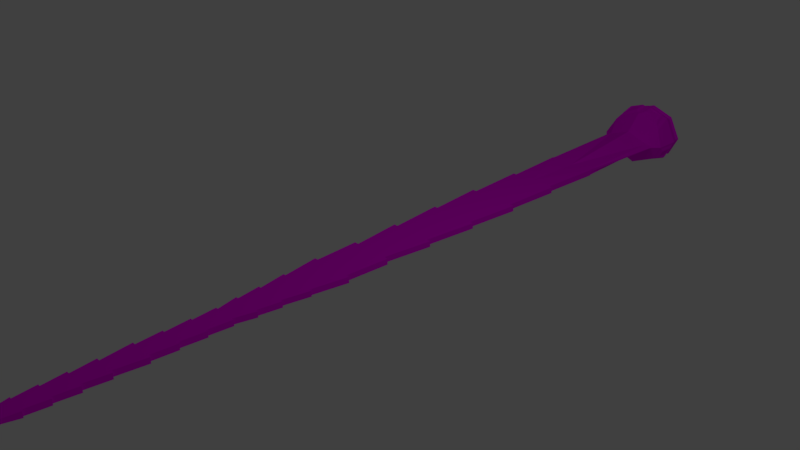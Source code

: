 # Source: tapeworm.blend  (saved by Blender 2.79.0; exported with 4.5.12 LTS)
import bpy
from mathutils import Matrix  # noqa: F401  (used for matrix-valued properties, if any)

bpy.ops.wm.read_factory_settings(use_empty=True)
scene = bpy.context.scene
scene.name = 'Scene'

# ---- collections
col_collection_1 = bpy.data.collections.new('Collection 1'); scene.collection.children.link(col_collection_1)

# ---- images (referenced by path relative to the original .blend; pixels are not part of the script)
import os
ASSET_DIR = os.environ.get("B2B_ASSET_DIR", "")  # directory of the original .blend (textures are referenced by path, not embedded)
HERE = os.path.dirname(os.path.abspath(__file__))  # packed textures are extracted next to this script under _unpacked/

def load_image(name, relpath, width, height, colorspace="sRGB"):
    """Load a texture the original file referenced (path relative to the .blend, or extracted next to this script)."""
    p = next((c for c in (os.path.join(HERE, relpath), os.path.join(ASSET_DIR, relpath)) if relpath and os.path.exists(c)), "")
    if p:
        img = bpy.data.images.load(p, check_existing=True)
        img.name = name
    else:  # same state as the original file: an image datablock whose file is absent (Cycles renders it pink)
        img = bpy.data.images.new(name, width, height)
        img.source = "FILE"
        img.filepath = "//" + (relpath or name)
    img.colorspace_settings.name = colorspace
    return img
img_tapeworm_color = load_image('Tapeworm Color', 'Tapeworm Color.png', 1024, 1024, 'sRGB')

# ---- materials (node trees are filled in below, after node groups)
mat_material_001 = bpy.data.materials.new('Material.001')
mat_material_001.alpha_threshold = 0.0
mat_material_001.use_transparent_shadow = False
mat_material_001.roughness = 0.5

# ---- material node trees
mat_material_001.use_nodes = True; mat_material_001.node_tree.nodes.clear()
_N = mat_material_001.node_tree.nodes; _L = mat_material_001.node_tree.links
n0 = _N.new('ShaderNodeOutputMaterial'); n0.name = 'Material Output'; n0.location = (300, 300)
n1 = _N.new('ShaderNodeBsdfDiffuse'); n1.name = 'Diffuse BSDF'; n1.location = (10, 300)
n2 = _N.new('ShaderNodeTexImage'); n2.name = 'Image Texture'; n2.location = (-166, 320)
n2.width = 140
n2.image = img_tapeworm_color
_L.new(n1.outputs[0], n0.inputs[0])
_L.new(n2.outputs[0], n1.inputs[0])
n0.is_active_output = True

# ---- world
world_world = bpy.data.worlds.new('World'); scene.world = world_world
world_world.color = (0.05088, 0.05088, 0.05088)
world_world.use_sun_shadow = False
world_world.sun_shadow_jitter_overblur = 0.0
world_world.cycles.sampling_method = 'MANUAL'

# ---- cameras
cam_camera = bpy.data.cameras.new('Camera')
cam_camera.clip_end = 100.0
cam_camera.lens = 35.0
cam_camera.sensor_width = 32.0
cam_camera.sensor_height = 18.0
cam_camera.ortho_scale = 7.314
cam_camera.dof.focus_distance = 0.0
cam_camera.dof.aperture_fstop = 128.0

# ---- lights
light_lamp = bpy.data.lights.new('Lamp', 'POINT')
light_lamp.transmission_factor = 0.0
light_lamp.cutoff_distance = 30.0
light_lamp.energy = 100.0
light_lamp.shadow_buffer_clip_start = 1.001
light_lamp.shadow_soft_size = 0.1
light_lamp.shadow_maximum_resolution = 0.006
light_lamp.use_absolute_resolution = True

# ---- meshes
me_cube = bpy.data.meshes.new('Cube')
me_cube.from_pydata([(1.178, 1.0, -1.161), (1.016, -1.0, -1.0), (2.192, 106.5, -4.147), (0.0, 106.4, 7.011), (1.142, 1.0, 1.161), (0.9809, -1.0, 1.0), (0.0, 106.5, -6.161), (2.71, 106.4, 0.3947), (2.862, 106.4, 0.3861), (0.0, 106.5, -6.973), (0.9497, 1.0, 1.161), (0.9752, 1.0, -1.161), (1.38, 2.957, -1.651), (0.0, 106.4, 7.813), (1.358, 2.957, 1.651), (2.28, 106.5, -4.712), (1.119, 2.957, -1.651), (1.094, 2.957, 1.651), (2.197, 106.4, 5.809), (2.433, 105.1, 7.414), (1.459, 5.581, -1.651), (1.438, 5.581, 1.651), (2.541, 105.2, -6.267), (0.0, 105.1, 10.02), (1.124, 5.581, 1.651), (1.16, 5.581, -1.651), (0.0, 105.2, -9.206), (3.298, 105.1, 0.3625), (1.51, 8.346, 1.651), (1.545, 8.346, -1.651), (3.952, 105.2, 0.323), (0.0, 105.4, -12.95), (1.167, 8.346, -1.651), (1.151, 8.346, 1.651), (0.0, 105.3, 13.72), (2.902, 105.4, -8.874), (1.577, 11.34, 1.651), (1.587, 11.34, -1.651), (2.752, 105.3, 10.11), (3.213, 104.3, 14.24), (1.153, 11.34, 1.651), (1.189, 11.34, -1.651), (3.424, 104.6, -12.66), (0.0, 104.3, 19.36), (1.686, 15.12, 1.651), (1.721, 15.12, -1.651), (0.0, 104.5, -18.44), (4.913, 104.3, 0.3738), (1.336, 15.12, -1.651), (1.289, 15.12, 1.651), (4.746, 103.8, 0.1669), (0.0, 104.0, -17.28), (1.581, 18.31, 1.651), (1.63, 18.31, -1.651), (0.0, 103.9, 17.78), (3.366, 104.1, -11.92), (1.324, 18.31, -1.651), (1.266, 18.31, 1.651), (3.169, 103.9, 13.03), (3.409, 102.6, 15.38), (1.589, 21.52, 1.651), (1.652, 21.52, -1.651), (3.635, 102.8, -13.33), (0.0, 102.6, 20.85), (1.347, 21.52, -1.651), (1.312, 21.52, 1.651), (0.0, 102.7, -19.5), (5.224, 102.5, 0.5817), (1.62, 24.57, 1.651), (1.655, 24.57, -1.651), (0.0, -1.0, 0.0), (4.884, 99.25, -0.2008), (1.347, 24.57, -1.651), (1.312, 24.57, 1.651), (3.99, 97.92, 0.2067), (3.229, 83.44, 0.000653), (1.97, 27.29, 1.651), (2.005, 27.29, -1.651), (3.362, 83.44, 0.000653), (2.921, 74.58, 0.000653), (1.639, 27.29, 1.651), (1.686, 27.29, -1.651), (3.361, 74.58, 0.000653), (2.985, 66.32, 0.000653), (2.133, 30.33, 1.651), (2.183, 30.33, -1.651), (3.547, 66.32, 0.000653), (2.889, 58.76, 0.0004826), (1.822, 30.33, -1.651), (1.809, 30.33, 1.651), (3.357, 58.76, 0.0004826), (2.616, 51.42, 0.0003985), (2.504, 33.93, 1.651), (2.508, 33.93, -1.651), (3.139, 51.42, 0.0003985), (2.316, 44.74, 0.0003241), (2.167, 33.93, 1.651), (2.218, 33.93, -1.651), (2.868, 44.74, 0.0003241), (2.554, 38.79, 0.0002569), (2.997, 38.79, 1.651), (3.054, 38.79, -1.651), (3.025, 38.79, 0.0002569), (2.193, 33.93, 0.0002017), (2.572, 38.79, -1.651), (2.537, 38.79, 1.651), (2.506, 33.93, 0.0002017), (1.815, 30.33, 0.0001609), (2.85, 44.74, 1.651), (2.885, 44.74, -1.651), (2.158, 30.33, 0.0001609), (1.663, 27.29, 0.0001441), (2.299, 44.74, 1.651), (2.334, 44.74, -1.651), (1.987, 27.29, 0.0001441), (1.329, 24.57, 0.0001273), (3.121, 51.42, 1.651), (3.156, 51.42, -1.651), (1.638, 24.57, 0.0001273), (1.329, 21.52, 0.0001105), (2.633, 51.42, -1.651), (2.598, 51.42, 1.651), (1.62, 21.52, 0.0001105), (1.295, 18.31, 9.131e-05), (3.34, 58.76, 1.651), (3.375, 58.76, -1.65), (1.605, 18.31, 9.131e-05), (1.312, 15.12, 7.212e-05), (2.907, 58.76, -1.65), (2.871, 58.76, 1.651), (1.704, 15.12, 7.212e-05), (1.171, 11.34, 5.054e-05), (3.529, 66.32, 1.652), (3.564, 66.32, -1.65), (1.582, 11.34, 5.054e-05), (1.159, 8.346, 3.374e-05), (3.003, 66.32, -1.65), (2.967, 66.32, 1.652), (1.528, 8.346, 3.374e-05), (1.142, 5.581, 2.17e-05), (3.343, 74.58, 1.835), (3.378, 74.58, -1.834), (1.448, 5.581, 2.17e-05), (1.107, 2.957, 9.656e-06), (2.903, 74.58, 1.835), (2.938, 74.58, -1.834), (1.369, 2.957, 9.656e-06), (0.9624, 1.0, 0.0), (3.344, 83.44, 1.835), (3.379, 83.44, -1.834), (0.9985, -1.0, 0.0), (1.16, 1.0, 0.0), (3.254, 83.44, -1.834), (3.203, 83.44, 1.835), (0.0, 99.9, -17.25), (0.0, 99.99, 18.0), (3.203, 97.97, 1.835), (2.81, 97.94, -1.703), (3.638, 99.79, -10.21), (3.735, 99.89, 10.22), (0.0, 66.32, -1.65), (0.0, 15.12, -1.651), (0.0, 11.34, -1.651), (0.0, 38.79, -1.651), (0.0, 24.57, -1.651), (0.0, 33.93, -1.651), (0.0, 58.76, -1.65), (0.0, 5.581, -1.651), (0.0, 21.52, -1.651), (0.0, 8.346, -1.651), (0.0, 51.42, -1.651), (0.0, 30.33, -1.651), (0.0, 44.74, -1.651), (0.0, 18.31, -1.651), (0.0, 27.29, -1.651), (0.0, 2.957, -1.651), (0.0, 1.0, -1.161), (0.0, 74.58, -1.834), (0.0, -1.0, -1.0), (0.0, 2.957, 1.651), (0.0, 38.79, 1.651), (0.0, 24.57, 1.651), (0.0, 33.93, 1.651), (0.0, 58.76, 1.651), (0.0, -1.0, 1.0), (0.0, 11.34, 1.651), (0.0, 21.52, 1.651), (0.0, 8.346, 1.651), (0.0, 51.42, 1.651), (0.0, 30.33, 1.651), (0.0, 15.12, 1.651), (0.0, 27.29, 1.651), (0.0, 1.0, 1.161), (0.0, 74.58, 1.835), (0.0, 5.581, 1.651), (0.0, 44.74, 1.651), (0.0, 66.32, 1.652), (0.0, 18.31, 1.651), (0.0, 83.44, 0.8935), (0.0, 97.7, 7.427), (0.0, 85.47, -2.759), (0.0, 97.75, -8.578), (2.118, 106.4, 5.226), (2.041, 105.9, -3.264), (0.0, 105.8, 5.758), (0.0, 105.8, -4.892), (2.46, 105.8, 0.4081), (1.981, 105.8, 4.314), (1.675, 105.8, -1.433), (0.0, 105.8, 3.158), (0.0, 105.8, -2.261), (1.889, 105.8, 0.4359), (1.645, 105.8, 2.424), (0.3965, 102.3, 20.53), (0.3965, 100.3, 18.32), (3.049, 102.3, 16.27), (3.302, 100.2, 12.26), (0.6781, 102.1, 21.32), (0.6781, 100.5, 19.56), (2.793, 102.1, 17.93), (2.995, 100.4, 14.73), (0.8818, 101.9, 21.01), (0.8818, 100.6, 19.57), (2.608, 101.9, 18.24), (2.772, 100.6, 15.63), (0.9373, 101.9, 20.22), (0.9373, 100.7, 18.87), (2.557, 101.9, 17.62), (2.712, 100.6, 15.17), (3.845, 100.0, -9.635), (3.843, 102.5, -12.17), (4.855, 99.6, -1.516), (5.132, 102.2, -0.8813), (4.153, 100.3, -9.339), (4.151, 102.1, -11.25), (4.917, 99.96, -3.195), (5.126, 102.0, -2.714), (4.256, 100.4, -9.105), (4.255, 102.0, -10.76), (4.917, 100.1, -3.794), (5.098, 101.8, -3.379), (4.221, 100.6, -8.369), (4.22, 101.8, -9.663), (4.738, 100.4, -4.219), (4.879, 101.7, -3.894)], [], [(0, 1, 178, 176, 11), (4, 10, 192, 184, 5), (151, 4, 5, 150), (150, 5, 184, 70), (204, 207, 212, 209), (151, 0, 11, 147), (146, 12, 16, 143), (207, 206, 211, 212), (147, 11, 12, 146), (3, 202, 207, 204), (202, 7, 206, 207), (11, 176, 175, 16, 12), (143, 16, 20, 142), (13, 18, 202, 3), (142, 20, 25, 139), (18, 8, 7, 202), (16, 175, 167, 25, 20), (15, 9, 6, 2), (138, 29, 32, 135), (25, 167, 169, 32, 29), (22, 26, 9, 15), (139, 25, 29, 138), (23, 19, 18, 13), (27, 22, 15, 8), (134, 37, 41, 131), (34, 38, 19, 23), (30, 35, 22, 27), (32, 169, 162, 41, 37), (35, 31, 26, 22), (135, 32, 37, 134), (130, 45, 48, 127), (41, 162, 161, 48, 45), (43, 39, 38, 34), (131, 41, 45, 130), (42, 46, 31, 35), (39, 47, 30, 38), (126, 53, 56, 123), (58, 50, 47, 39), (50, 55, 42, 47), (127, 48, 53, 126), (55, 51, 46, 42), (48, 161, 173, 56, 53), (122, 61, 64, 119), (63, 59, 58, 54), (59, 67, 50, 58), (56, 173, 168, 64, 61), (67, 62, 55, 50), (123, 56, 61, 122), (118, 69, 72, 115), (159, 71, 67, 59), (158, 154, 66, 62), (119, 64, 69, 118), (67, 71, 231, 232), (64, 168, 164, 72, 69), (114, 77, 81, 111), (72, 164, 174, 81, 77), (0, 151, 150, 1), (14, 146, 143, 17), (115, 72, 77, 114), (4, 151, 147, 10), (110, 85, 88, 107), (21, 142, 139, 24), (10, 147, 146, 14), (17, 143, 142, 21), (81, 174, 171, 88, 85), (111, 81, 85, 110), (106, 93, 97, 103), (44, 130, 127, 49), (24, 139, 138, 28), (107, 88, 93, 106), (33, 135, 134, 36), (88, 171, 165, 97, 93), (102, 101, 104, 99), (49, 127, 126, 52), (40, 131, 130, 44), (52, 126, 123, 57), (97, 165, 163, 104, 101), (103, 97, 101, 102), (98, 109, 113, 95), (99, 104, 109, 98), (57, 123, 122, 60), (65, 119, 118, 68), (104, 163, 172, 113, 109), (76, 114, 111, 80), (94, 117, 120, 91), (113, 172, 170, 120, 117), (73, 115, 114, 76), (95, 113, 117, 94), (80, 111, 110, 84), (84, 110, 107, 89), (90, 125, 128, 87), (96, 103, 102, 100), (89, 107, 106, 92), (120, 170, 166, 128, 125), (108, 98, 95, 112), (91, 120, 125, 90), (86, 133, 136, 83), (124, 90, 87, 129), (105, 99, 98, 108), (87, 128, 133, 86), (112, 95, 94, 116), (128, 166, 160, 136, 133), (82, 141, 145, 79), (140, 82, 79, 144), (121, 91, 90, 124), (83, 136, 141, 82), (129, 87, 86, 132), (136, 160, 177, 145, 141), (78, 149, 152, 75), (144, 79, 78, 148), (137, 83, 82, 140), (148, 78, 75, 153), (145, 177, 200, 152, 149), (79, 145, 149, 78), (198, 153, 156, 199), (156, 74, 71, 159), (92, 106, 103, 96), (75, 152, 157, 74), (199, 156, 159, 155), (74, 157, 158, 71), (38, 30, 27, 19), (36, 134, 131, 40), (8, 15, 2, 7), (1, 150, 70, 178), (63, 155, 214, 213), (62, 66, 51, 55), (116, 94, 91, 121), (68, 118, 115, 73), (54, 58, 39, 43), (60, 122, 119, 65), (2, 6, 205, 203), (206, 203, 208, 211), (153, 75, 74, 156), (203, 205, 210, 208), (198, 193, 144, 148, 153), (190, 185, 40, 44, 49), (193, 196, 137, 140, 144), (196, 183, 129, 132, 137), (188, 195, 112, 116, 121), (194, 179, 17, 21, 24), (179, 192, 10, 14, 17), (197, 190, 49, 52, 57), (195, 180, 105, 108, 112), (7, 2, 203, 206), (191, 181, 73, 76, 80), (180, 182, 96, 100, 105), (182, 189, 89, 92, 96), (185, 187, 33, 36, 40), (189, 191, 80, 84, 89), (186, 197, 57, 60, 65), (183, 188, 121, 124, 129), (181, 186, 65, 68, 73), (187, 194, 24, 28, 33), (157, 201, 154, 158), (152, 200, 201, 157), (100, 102, 99, 105), (19, 27, 8, 18), (28, 138, 135, 33), (47, 42, 35, 30), (132, 86, 83, 137), (212, 211, 208, 210, 209), (215, 213, 217, 219), (59, 63, 213, 215), (155, 159, 216, 214), (159, 59, 215, 216), (218, 220, 224, 222), (213, 214, 218, 217), (214, 216, 220, 218), (216, 215, 219, 220), (223, 221, 225, 227), (220, 219, 223, 224), (219, 217, 221, 223), (217, 218, 222, 221), (226, 228, 227, 225), (221, 222, 226, 225), (222, 224, 228, 226), (224, 223, 227, 228), (231, 229, 233, 235), (71, 158, 229, 231), (62, 67, 232, 230), (158, 62, 230, 229), (234, 236, 240, 238), (232, 231, 235, 236), (230, 232, 236, 234), (229, 230, 234, 233), (237, 238, 242, 241), (233, 234, 238, 237), (235, 233, 237, 239), (236, 235, 239, 240), (243, 241, 242, 244), (239, 237, 241, 243), (240, 239, 243, 244), (238, 240, 244, 242)])
_uv = me_cube.uv_layers.new(name='UVMap')
_uv.uv.foreach_set('vector', [0.7876, 0.02408, 0.791, 0.001036, 0.8121, 0.001036, 0.8121, 0.02408, 0.7919, 0.02408, 0.1902, 0.9634, 0.194, 0.9638, 0.213, 0.9655, 0.2142, 0.9827, 0.1946, 0.9808, 0.2593, 0.4967, 0.2593, 0.509, 0.218, 0.5086, 0.218, 0.498, 0.1887, 0.989, 0.1946, 0.9808, 0.2142, 0.9827, 0.2086, 0.9908, 0.5451, 0.4569, 0.5103, 0.4374, 0.5162, 0.4172, 0.5451, 0.4283, 0.723, 0.3957, 0.723, 0.4085, 0.7195, 0.4081, 0.7196, 0.3953, 0.7138, 0.4896, 0.7138, 0.4714, 0.7184, 0.4719, 0.7184, 0.4901, 0.5103, 0.4374, 0.5015, 0.3937, 0.5117, 0.395, 0.5162, 0.4172, 0.5015, 0.4768, 0.5016, 0.4644, 0.5431, 0.459, 0.5431, 0.4766, 0.5685, 0.4914, 0.5524, 0.4708, 0.566, 0.4603, 0.5811, 0.477, 0.5524, 0.4708, 0.5488, 0.4152, 0.5632, 0.4153, 0.566, 0.4603, 0.7919, 0.02408, 0.8121, 0.02408, 0.8122, 0.04671, 0.7889, 0.04672, 0.7835, 0.04672, 0.2924, 0.5009, 0.2924, 0.4833, 0.3471, 0.4822, 0.3471, 0.4998, 0.9266, 0.2836, 0.8881, 0.2575, 0.8894, 0.2513, 0.9266, 0.2748, 0.9519, 0.4368, 0.952, 0.4186, 0.9572, 0.4192, 0.9572, 0.4374, 0.8881, 0.2575, 0.8758, 0.1969, 0.8785, 0.1972, 0.8894, 0.2513, 0.7889, 0.04672, 0.8122, 0.04671, 0.8122, 0.0769, 0.7881, 0.0769, 0.7819, 0.0769, 0.887, 0.1416, 0.9266, 0.121, 0.9266, 0.13, 0.8885, 0.148, 0.879, 0.5038, 0.879, 0.5219, 0.8724, 0.5212, 0.8726, 0.503, 0.7881, 0.0769, 0.8122, 0.0769, 0.8122, 0.1087, 0.7879, 0.1087, 0.7801, 0.1087, 0.8676, 0.1279, 0.9116, 0.1004, 0.9266, 0.121, 0.887, 0.1416, 0.6522, 0.4901, 0.6522, 0.4725, 0.71, 0.4714, 0.71, 0.489, 0.9116, 0.3118, 0.869, 0.2787, 0.8881, 0.2575, 0.9266, 0.2836, 0.916, 0.4186, 0.916, 0.4929, 0.8905, 0.4785, 0.8905, 0.4214, 0.8508, 0.503, 0.851, 0.4849, 0.858, 0.4857, 0.858, 0.5038, 0.9139, 0.3519, 0.8657, 0.3071, 0.869, 0.2787, 0.9116, 0.3118, 0.8436, 0.1976, 0.8638, 0.09795, 0.8676, 0.1279, 0.853, 0.1998, 0.7879, 0.1087, 0.8122, 0.1087, 0.8122, 0.1432, 0.7875, 0.1432, 0.7792, 0.1432, 0.8638, 0.09795, 0.9139, 0.05862, 0.9116, 0.1004, 0.8676, 0.1279, 0.4343, 0.4872, 0.4343, 0.4695, 0.4969, 0.4684, 0.4969, 0.4861, 0.8618, 0.5031, 0.8619, 0.4849, 0.8687, 0.4857, 0.8687, 0.5038, 0.7875, 0.1432, 0.8122, 0.1432, 0.8122, 0.1866, 0.7844, 0.1866, 0.7764, 0.1866, 0.9035, 0.4166, 0.8473, 0.3543, 0.8657, 0.3071, 0.9139, 0.3519, 0.3986, 0.4309, 0.4305, 0.4315, 0.4305, 0.4753, 0.3986, 0.4747, 0.8446, 0.05802, 0.9035, 0.001036, 0.9139, 0.05862, 0.8638, 0.09795, 0.8473, 0.3543, 0.8159, 0.1992, 0.8436, 0.1976, 0.8657, 0.3071, 0.9504, 0.3059, 0.9505, 0.2877, 0.9559, 0.2883, 0.9559, 0.3065, 0.7073, 0.2794, 0.5686, 0.1728, 0.5792, 0.1715, 0.7286, 0.2864, 0.5686, 0.1728, 0.4199, 0.06525, 0.4188, 0.05557, 0.5792, 0.1715, 0.466, 0.4289, 0.4978, 0.4298, 0.4978, 0.4664, 0.466, 0.4654, 0.4199, 0.06525, 0.3285, 0.01433, 0.322, 0.001036, 0.4188, 0.05557, 0.7844, 0.1866, 0.8122, 0.1866, 0.8122, 0.2233, 0.7846, 0.2233, 0.7783, 0.2233, 0.939, 0.5121, 0.939, 0.5303, 0.9337, 0.5297, 0.9339, 0.5115, 0.9688, 0.2431, 0.9378, 0.1709, 0.9678, 0.1448, 0.9981, 0.2083, 0.9378, 0.1709, 0.9727, 0.005478, 0.9981, 0.001036, 0.9678, 0.1448, 0.7846, 0.2233, 0.8122, 0.2233, 0.8122, 0.2602, 0.7842, 0.2602, 0.7778, 0.2602, 0.5576, 0.187, 0.3864, 0.06326, 0.4199, 0.06525, 0.5686, 0.1728, 0.6165, 0.4212, 0.6482, 0.4221, 0.6482, 0.4589, 0.6166, 0.4581, 0.9528, 0.3664, 0.9528, 0.3483, 0.9582, 0.3489, 0.9582, 0.367, 0.6185, 0.2865, 0.4963, 0.2043, 0.5576, 0.187, 0.7171, 0.3097, 0.3772, 0.1127, 0.2668, 0.0455, 0.2832, 0.005075, 0.3864, 0.06326, 0.2813, 0.4629, 0.2813, 0.4805, 0.218, 0.4822, 0.218, 0.4646, 0.5576, 0.187, 0.4963, 0.2043, 0.4859, 0.1904, 0.5356, 0.1764, 0.7842, 0.2602, 0.8122, 0.2602, 0.8122, 0.2953, 0.7842, 0.2953, 0.7777, 0.2953, 0.9438, 0.2664, 0.9439, 0.2482, 0.9495, 0.2489, 0.9495, 0.267, 0.7842, 0.2953, 0.8122, 0.2953, 0.8122, 0.3267, 0.7771, 0.3267, 0.7705, 0.3267, 0.2593, 0.4843, 0.2593, 0.4967, 0.218, 0.498, 0.218, 0.4873, 0.7138, 0.5077, 0.7138, 0.4896, 0.7184, 0.4901, 0.7184, 0.5082, 0.4251, 0.495, 0.4251, 0.5126, 0.3668, 0.5126, 0.3668, 0.495, 0.723, 0.3829, 0.723, 0.3957, 0.7196, 0.3953, 0.7196, 0.3825, 0.9495, 0.4941, 0.9495, 0.5123, 0.9432, 0.5116, 0.9435, 0.4934, 0.9517, 0.4549, 0.9519, 0.4368, 0.9572, 0.4374, 0.9572, 0.4555, 0.5015, 0.4892, 0.5015, 0.4768, 0.5431, 0.4766, 0.5431, 0.4943, 0.2924, 0.5186, 0.2924, 0.5009, 0.3471, 0.4998, 0.3471, 0.5175, 0.7771, 0.3267, 0.8122, 0.3267, 0.8121, 0.3616, 0.7743, 0.3616, 0.7668, 0.3616, 0.6166, 0.4615, 0.6484, 0.4619, 0.6484, 0.4973, 0.6166, 0.4968, 0.9436, 0.3664, 0.944, 0.3483, 0.9491, 0.3488, 0.9491, 0.367, 0.8617, 0.5212, 0.8618, 0.5031, 0.8687, 0.5038, 0.8687, 0.522, 0.6522, 0.5078, 0.6522, 0.4901, 0.71, 0.489, 0.71, 0.5067, 0.3244, 0.4798, 0.2924, 0.4796, 0.2924, 0.4374, 0.3243, 0.4376, 0.4342, 0.5049, 0.4343, 0.4872, 0.4969, 0.4861, 0.4969, 0.5038, 0.7743, 0.3616, 0.8121, 0.3616, 0.8121, 0.4031, 0.766, 0.4031, 0.76, 0.4031, 0.2715, 0.5034, 0.2715, 0.5216, 0.263, 0.5206, 0.2632, 0.5024, 0.4342, 0.428, 0.466, 0.4289, 0.466, 0.4654, 0.4343, 0.4645, 0.3668, 0.4303, 0.3986, 0.4309, 0.3986, 0.4747, 0.3668, 0.4741, 0.9504, 0.3241, 0.9504, 0.3059, 0.9559, 0.3065, 0.9559, 0.3247, 0.766, 0.4031, 0.8121, 0.4031, 0.8121, 0.4589, 0.7587, 0.4589, 0.7486, 0.4589, 0.684, 0.4123, 0.7157, 0.4127, 0.7157, 0.4694, 0.684, 0.4689, 0.94, 0.2675, 0.94, 0.2856, 0.9303, 0.2846, 0.9303, 0.2664, 0.684, 0.341, 0.7157, 0.3421, 0.7157, 0.4098, 0.684, 0.4087, 0.5848, 0.4203, 0.6165, 0.4212, 0.6166, 0.4581, 0.5849, 0.4572, 0.2813, 0.4453, 0.2813, 0.4629, 0.218, 0.4646, 0.218, 0.447, 0.7587, 0.4589, 0.8121, 0.4589, 0.8121, 0.5274, 0.7636, 0.5274, 0.7521, 0.5274, 0.9437, 0.2846, 0.9438, 0.2664, 0.9495, 0.267, 0.9495, 0.2852, 0.9303, 0.3664, 0.9303, 0.3483, 0.9395, 0.3493, 0.9395, 0.3674, 0.7636, 0.5274, 0.8121, 0.5274, 0.8121, 0.6042, 0.7574, 0.6042, 0.7465, 0.6042, 0.4251, 0.4774, 0.4251, 0.495, 0.3668, 0.495, 0.3668, 0.4774, 0.6166, 0.3405, 0.6484, 0.3412, 0.6484, 0.4182, 0.6166, 0.4175, 0.5848, 0.461, 0.6166, 0.4615, 0.6166, 0.4968, 0.5848, 0.4963, 0.9495, 0.4759, 0.9495, 0.4941, 0.9435, 0.4934, 0.9438, 0.4753, 0.2752, 0.5025, 0.2752, 0.4843, 0.2834, 0.4852, 0.2834, 0.5034, 0.6522, 0.4119, 0.684, 0.4123, 0.684, 0.4689, 0.6522, 0.4685, 0.3563, 0.4801, 0.3244, 0.4798, 0.3243, 0.4376, 0.3563, 0.4379, 0.7574, 0.6042, 0.8121, 0.6042, 0.8121, 0.6887, 0.7517, 0.6887, 0.7419, 0.6887, 0.94, 0.2493, 0.94, 0.2675, 0.9303, 0.2664, 0.9303, 0.2482, 0.466, 0.3407, 0.4978, 0.3415, 0.4978, 0.4259, 0.466, 0.425, 0.3509, 0.5003, 0.3509, 0.4822, 0.3607, 0.4832, 0.3607, 0.5014, 0.2752, 0.5206, 0.2752, 0.5025, 0.2834, 0.5034, 0.2834, 0.5215, 0.6522, 0.3398, 0.684, 0.341, 0.684, 0.4087, 0.6522, 0.4075, 0.3986, 0.4273, 0.3668, 0.4264, 0.3668, 0.3398, 0.3986, 0.3407, 0.5848, 0.3398, 0.6166, 0.3405, 0.6166, 0.4175, 0.5848, 0.4168, 0.7517, 0.6887, 0.8121, 0.6887, 0.8121, 0.7756, 0.7496, 0.7756, 0.738, 0.7756, 0.9466, 0.3087, 0.9466, 0.3289, 0.9389, 0.3281, 0.9389, 0.3079, 0.9466, 0.2885, 0.9466, 0.3087, 0.9389, 0.3079, 0.9389, 0.2877, 0.4342, 0.3398, 0.466, 0.3407, 0.466, 0.425, 0.4342, 0.4242, 0.3313, 0.4345, 0.2995, 0.4336, 0.2924, 0.3398, 0.3277, 0.3407, 0.4304, 0.4282, 0.3986, 0.4273, 0.3986, 0.3407, 0.4304, 0.3417, 0.7496, 0.7756, 0.8121, 0.7756, 0.8121, 0.8707, 0.751, 0.8707, 0.7418, 0.8707, 0.7196, 0.36, 0.7197, 0.3398, 0.7219, 0.34, 0.7219, 0.3602, 0.2886, 0.4432, 0.2533, 0.4419, 0.2533, 0.3411, 0.2886, 0.3424, 0.3631, 0.4353, 0.3313, 0.4345, 0.3277, 0.3407, 0.3631, 0.3417, 0.7195, 0.3802, 0.7196, 0.36, 0.7219, 0.3602, 0.7219, 0.3804, 0.751, 0.8707, 0.8121, 0.8707, 0.8122, 0.9962, 0.7444, 0.9727, 0.7418, 0.9727, 0.2533, 0.4419, 0.218, 0.4406, 0.218, 0.3398, 0.2533, 0.3411, 0.1227, 0.316, 0.06393, 0.3023, 0.04828, 0.1875, 0.144, 0.1501, 0.04828, 0.1875, 0.02346, 0.1997, 0.001871, 0.1908, 0.08272, 0.103, 0.9432, 0.3845, 0.9436, 0.3664, 0.9491, 0.367, 0.9491, 0.3852, 0.246, 0.3221, 0.2248, 0.3065, 0.4419, 0.1978, 0.4736, 0.2163, 0.144, 0.1501, 0.04828, 0.1875, 0.08272, 0.103, 0.201, 0.04571, 0.4736, 0.2163, 0.4419, 0.1978, 0.3772, 0.1127, 0.4963, 0.2043, 0.8657, 0.3071, 0.8436, 0.1976, 0.853, 0.1998, 0.869, 0.2787, 0.8506, 0.5212, 0.8508, 0.503, 0.858, 0.5038, 0.858, 0.522, 0.8758, 0.1969, 0.887, 0.1416, 0.8885, 0.148, 0.8785, 0.1972, 0.1827, 0.9971, 0.1887, 0.989, 0.2086, 0.9908, 0.203, 0.999, 0.2142, 0.002282, 0.201, 0.04571, 0.1945, 0.04019, 0.2048, 0.006407, 0.8468, 0.4241, 0.8468, 0.4941, 0.8159, 0.4801, 0.8194, 0.4186, 0.9303, 0.3846, 0.9303, 0.3664, 0.9395, 0.3674, 0.9395, 0.3856, 0.9528, 0.3846, 0.9528, 0.3664, 0.9582, 0.367, 0.9582, 0.3852, 0.9198, 0.4781, 0.9224, 0.4186, 0.9394, 0.4288, 0.9394, 0.4913, 0.939, 0.4939, 0.939, 0.5121, 0.9339, 0.5115, 0.9342, 0.4933, 0.5512, 0.3629, 0.5685, 0.3398, 0.5811, 0.3544, 0.5651, 0.3731, 0.5015, 0.3937, 0.5096, 0.3539, 0.5158, 0.3747, 0.5117, 0.395, 0.2673, 0.3377, 0.246, 0.3221, 0.4736, 0.2163, 0.487, 0.2285, 0.5096, 0.3539, 0.5451, 0.3398, 0.5451, 0.3687, 0.5158, 0.3747, 0.1227, 0.316, 0.1375, 0.3784, 0.07949, 0.373, 0.06112, 0.3021, 0.06393, 0.3023, 0.2005, 0.8499, 0.2046, 0.8798, 0.1816, 0.8776, 0.1668, 0.8468, 0.1748, 0.8475, 0.1375, 0.3784, 0.1454, 0.4452, 0.08606, 0.4396, 0.07069, 0.3722, 0.07949, 0.373, 0.1454, 0.4452, 0.1535, 0.5049, 0.09612, 0.4996, 0.07484, 0.4386, 0.08606, 0.4396, 0.1614, 0.563, 0.1686, 0.6158, 0.1227, 0.6115, 0.09905, 0.5572, 0.1095, 0.5581, 0.2108, 0.9253, 0.2136, 0.9461, 0.1918, 0.944, 0.1821, 0.9226, 0.1883, 0.9232, 0.2136, 0.9461, 0.213, 0.9655, 0.194, 0.9638, 0.1865, 0.9435, 0.1918, 0.944, 0.1971, 0.8247, 0.2005, 0.8499, 0.1748, 0.8475, 0.1655, 0.8218, 0.1718, 0.8224, 0.1686, 0.6158, 0.175, 0.6628, 0.1243, 0.6581, 0.1117, 0.6104, 0.1227, 0.6115, 0.5488, 0.4152, 0.5512, 0.3629, 0.5651, 0.3731, 0.5632, 0.4153, 0.1874, 0.7537, 0.1904, 0.7752, 0.1641, 0.7728, 0.1481, 0.75, 0.1547, 0.7506, 0.175, 0.6628, 0.1803, 0.7012, 0.1369, 0.6971, 0.1151, 0.6572, 0.1243, 0.6581, 0.1803, 0.7012, 0.1842, 0.7297, 0.148, 0.7263, 0.1302, 0.6965, 0.1369, 0.6971, 0.2046, 0.8798, 0.2078, 0.9035, 0.1848, 0.9013, 0.1731, 0.8769, 0.1816, 0.8776, 0.1842, 0.7297, 0.1874, 0.7537, 0.1547, 0.7506, 0.1415, 0.7257, 0.148, 0.7263, 0.1937, 0.7994, 0.1971, 0.8247, 0.1718, 0.8224, 0.1619, 0.7964, 0.1674, 0.7969, 0.1535, 0.5049, 0.1614, 0.563, 0.1095, 0.5581, 0.08676, 0.4987, 0.09612, 0.4996, 0.1904, 0.7752, 0.1937, 0.7994, 0.1674, 0.7969, 0.158, 0.7722, 0.1641, 0.7728, 0.2078, 0.9035, 0.2108, 0.9253, 0.1883, 0.9232, 0.1777, 0.9007, 0.1848, 0.9013, 0.4419, 0.1978, 0.3358, 0.1357, 0.2668, 0.0455, 0.3772, 0.1127, 0.2248, 0.3065, 0.218, 0.2778, 0.3358, 0.1357, 0.4419, 0.1978, 0.2715, 0.4852, 0.2715, 0.5034, 0.2632, 0.5024, 0.2634, 0.4843, 0.869, 0.2787, 0.853, 0.1998, 0.8758, 0.1969, 0.8881, 0.2575, 0.879, 0.4856, 0.879, 0.5038, 0.8726, 0.503, 0.8727, 0.4849, 0.8159, 0.1992, 0.8446, 0.05802, 0.8638, 0.09795, 0.8436, 0.1976, 0.3509, 0.5185, 0.3509, 0.5003, 0.3607, 0.5014, 0.3607, 0.5196, 0.5162, 0.4172, 0.5117, 0.395, 0.5158, 0.3747, 0.5451, 0.3687, 0.5451, 0.4283, 0.9362, 0.1824, 0.9603, 0.2385, 0.9497, 0.2462, 0.9305, 0.2014, 0.9378, 0.1709, 0.9688, 0.2431, 0.9603, 0.2385, 0.9362, 0.1824, 0.201, 0.04571, 0.08272, 0.103, 0.1025, 0.08475, 0.1945, 0.04019, 0.6185, 0.2865, 0.7171, 0.3097, 0.7202, 0.3189, 0.6434, 0.3009, 0.1957, 0.02797, 0.1223, 0.0635, 0.1316, 0.05533, 0.1915, 0.02634, 0.7342, 0.4713, 0.7342, 0.5045, 0.7222, 0.4914, 0.7222, 0.4649, 0.1945, 0.04019, 0.1025, 0.08475, 0.1223, 0.0635, 0.1957, 0.02797, 0.6434, 0.3009, 0.7202, 0.3189, 0.7342, 0.3342, 0.673, 0.3199, 0.8506, 0.4521, 0.8575, 0.4186, 0.8629, 0.4253, 0.8564, 0.4567, 0.673, 0.3199, 0.7342, 0.3342, 0.7341, 0.3377, 0.6841, 0.326, 0.9305, 0.2014, 0.9497, 0.2462, 0.946, 0.2422, 0.9303, 0.2057, 0.2039, 0.001036, 0.1957, 0.02797, 0.1915, 0.02634, 0.1982, 0.004359, 0.8868, 0.4415, 0.8868, 0.4828, 0.8564, 0.4567, 0.8629, 0.4253, 0.9198, 0.5184, 0.9198, 0.498, 0.9299, 0.4933, 0.9299, 0.5124, 0.948, 0.4186, 0.948, 0.4688, 0.9432, 0.4732, 0.9432, 0.4261, 0.9576, 0.48, 0.9576, 0.5131, 0.9533, 0.5064, 0.9533, 0.4753, 0.4859, 0.1904, 0.3893, 0.1161, 0.3991, 0.1172, 0.4722, 0.1735, 0.4963, 0.2043, 0.3772, 0.1127, 0.3893, 0.1161, 0.4859, 0.1904, 0.3864, 0.06326, 0.5576, 0.187, 0.5356, 0.1764, 0.3968, 0.07601, 0.3772, 0.1127, 0.3864, 0.06326, 0.3968, 0.07601, 0.3893, 0.1161, 0.4048, 0.08692, 0.5098, 0.1629, 0.4997, 0.1582, 0.4088, 0.09258, 0.5356, 0.1764, 0.4859, 0.1904, 0.4722, 0.1735, 0.5098, 0.1629, 0.7342, 0.3398, 0.7342, 0.4629, 0.7272, 0.4439, 0.7272, 0.3508, 0.3893, 0.1161, 0.3968, 0.07601, 0.4048, 0.08692, 0.3991, 0.1172, 0.4039, 0.1188, 0.4088, 0.09258, 0.4193, 0.1029, 0.4155, 0.1234, 0.3991, 0.1172, 0.4048, 0.08692, 0.4088, 0.09258, 0.4039, 0.1188, 0.4722, 0.1735, 0.3991, 0.1172, 0.4039, 0.1188, 0.4671, 0.1674, 0.5098, 0.1629, 0.4722, 0.1735, 0.4671, 0.1674, 0.4997, 0.1582, 0.4649, 0.1614, 0.4155, 0.1234, 0.4193, 0.1029, 0.4903, 0.1542, 0.9352, 0.2877, 0.9352, 0.3462, 0.9303, 0.339, 0.9303, 0.2933, 0.4997, 0.1582, 0.4671, 0.1674, 0.4649, 0.1614, 0.4903, 0.1542, 0.4088, 0.09258, 0.4997, 0.1582, 0.4903, 0.1542, 0.4193, 0.1029])
me_cube.materials.append(mat_material_001)
me_cube.use_remesh_preserve_volume = False
me_cube.use_remesh_preserve_attributes = False
me_cube.use_mirror_vertex_groups = False
me_cube.update()

# ---- objects
ob_cube = bpy.data.objects.new('Cube', me_cube)
ob_lamp = bpy.data.objects.new('Lamp', light_lamp)
ob_camera = bpy.data.objects.new('Camera', cam_camera)

# ---- transforms, parenting, visibility, modifiers, constraints
ob_cube.location = (0.008758, -4.888, 0.0)
ob_cube.scale = (0.1096, 0.1096, 0.02482)
ob_cube.lock_rotations_4d = False
ob_cube.empty_display_type = 'ARROWS'
ob_cube.lineart.crease_threshold = 0.0
_m = ob_cube.modifiers.new('Mirror', 'MIRROR')
ob_lamp.location = (4.081, 0.9921, 5.904)
ob_lamp.rotation_euler = (0.6503, 0.05522, 1.866)
ob_lamp.lock_rotations_4d = False
ob_lamp.empty_display_type = 'ARROWS'
ob_lamp.color = (0.0, 0.0, 0.0, 0.0)
ob_lamp.lineart.crease_threshold = 0.0
ob_camera.location = (7.486, -6.521, 5.344)
ob_camera.rotation_euler = (1.109, 0.0, 0.8149)
ob_camera.lock_rotations_4d = False
ob_camera.empty_display_type = 'ARROWS'
ob_camera.color = (0.0, 0.0, 0.0, 0.0)
ob_camera.display_type = 'WIRE'
ob_camera.lineart.crease_threshold = 0.0

# ---- collection membership
col_collection_1.objects.link(ob_cube)
col_collection_1.objects.link(ob_lamp)
col_collection_1.objects.link(ob_camera)

# ---- scene / render settings (as saved in the file)
scene.camera = ob_camera
scene.frame_start = 1; scene.frame_end = 250; scene.frame_set(1)
scene.render.engine = 'BLENDER_EEVEE_NEXT'
scene.render.resolution_percentage = 50
scene.render.dither_intensity = 0.0
scene.cycles.use_denoising = False
scene.cycles.samples = 128
scene.cycles.sampling_pattern = 'TABULATED_SOBOL'
scene.cycles.light_sampling_threshold = 0.0
scene.cycles.use_adaptive_sampling = False
scene.cycles.use_light_tree = False
scene.cycles.blur_glossy = 0.0
scene.cycles.sample_clamp_indirect = 0.0
scene.view_settings.view_transform = 'Standard'
bpy.context.view_layer.update()

